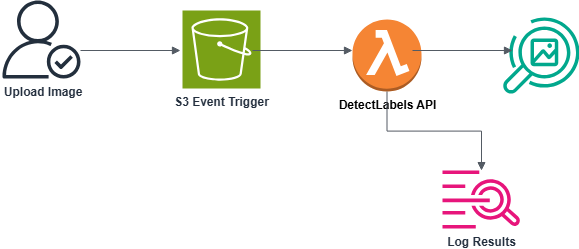

The diagram above was exported from draw.io. Its source (the exported page's mxGraphModel, read from the mxfile embedded in the PNG):
<mxGraphModel dx="1042" dy="562" grid="1" gridSize="10" guides="1" tooltips="1" connect="1" arrows="1" fold="1" page="1" pageScale="1" pageWidth="1654" pageHeight="2336" math="0" shadow="0">
  <root>
    <mxCell id="0" />
    <mxCell id="1" parent="0" />
    <mxCell id="WAHeD3odjpkfrlBWy8Zx-1" parent="1" style="sketch=0;outlineConnect=0;fontColor=#232F3E;gradientColor=none;fillColor=#232F3D;strokeColor=none;dashed=0;verticalLabelPosition=bottom;verticalAlign=top;align=center;html=1;fontSize=12;fontStyle=0;aspect=fixed;pointerEvents=1;shape=mxgraph.aws4.authenticated_user;" value="&lt;b&gt;&amp;nbsp;Upload Image&lt;/b&gt;" vertex="1">
      <mxGeometry height="78" width="78" x="190" y="200" as="geometry" />
    </mxCell>
    <mxCell id="WAHeD3odjpkfrlBWy8Zx-2" edge="1" parent="1" style="edgeStyle=orthogonalEdgeStyle;html=1;endArrow=block;elbow=vertical;startArrow=none;endFill=1;strokeColor=#545B64;rounded=0;" value="">
      <mxGeometry relative="1" width="100" as="geometry">
        <mxPoint x="268" y="250" as="sourcePoint" />
        <mxPoint x="368" y="250" as="targetPoint" />
      </mxGeometry>
    </mxCell>
    <mxCell id="WAHeD3odjpkfrlBWy8Zx-3" parent="1" style="sketch=0;points=[[0,0,0],[0.25,0,0],[0.5,0,0],[0.75,0,0],[1,0,0],[0,1,0],[0.25,1,0],[0.5,1,0],[0.75,1,0],[1,1,0],[0,0.25,0],[0,0.5,0],[0,0.75,0],[1,0.25,0],[1,0.5,0],[1,0.75,0]];outlineConnect=0;fontColor=#232F3E;fillColor=#7AA116;strokeColor=#ffffff;dashed=0;verticalLabelPosition=bottom;verticalAlign=top;align=center;html=1;fontSize=12;fontStyle=0;aspect=fixed;shape=mxgraph.aws4.resourceIcon;resIcon=mxgraph.aws4.s3;" value="&lt;b&gt;S3 Event Trigger&lt;/b&gt;" vertex="1">
      <mxGeometry height="78" width="78" x="370" y="210" as="geometry" />
    </mxCell>
    <mxCell id="WAHeD3odjpkfrlBWy8Zx-4" parent="1" style="outlineConnect=0;dashed=0;verticalLabelPosition=bottom;verticalAlign=top;align=center;html=1;shape=mxgraph.aws3.lambda_function;fillColor=#F58534;gradientColor=none;" value="&lt;b&gt;DetectLabels API&lt;/b&gt;" vertex="1">
      <mxGeometry height="72" width="69" x="540" y="219" as="geometry" />
    </mxCell>
    <mxCell id="WAHeD3odjpkfrlBWy8Zx-5" edge="1" parent="1" style="edgeStyle=orthogonalEdgeStyle;html=1;endArrow=block;elbow=vertical;startArrow=none;endFill=1;strokeColor=#545B64;rounded=0;" value="">
      <mxGeometry relative="1" width="100" as="geometry">
        <mxPoint x="440" y="250" as="sourcePoint" />
        <mxPoint x="540" y="250" as="targetPoint" />
      </mxGeometry>
    </mxCell>
    <mxCell id="WAHeD3odjpkfrlBWy8Zx-6" parent="1" style="sketch=0;outlineConnect=0;fontColor=#232F3E;gradientColor=none;fillColor=#01A88D;strokeColor=none;dashed=0;verticalLabelPosition=bottom;verticalAlign=top;align=center;html=1;fontSize=12;fontStyle=0;aspect=fixed;pointerEvents=1;shape=mxgraph.aws4.rekognition_image;" value="" vertex="1">
      <mxGeometry height="78" width="77" x="690" y="216" as="geometry" />
    </mxCell>
    <mxCell id="WAHeD3odjpkfrlBWy8Zx-7" parent="1" style="sketch=0;outlineConnect=0;fontColor=#232F3E;gradientColor=none;fillColor=#E7157B;strokeColor=none;dashed=0;verticalLabelPosition=bottom;verticalAlign=top;align=center;html=1;fontSize=12;fontStyle=0;aspect=fixed;pointerEvents=1;shape=mxgraph.aws4.cloudwatch_logs;" value="&lt;b&gt;Log Results&lt;/b&gt;" vertex="1">
      <mxGeometry height="58" width="78" x="630" y="370" as="geometry" />
    </mxCell>
    <mxCell id="WAHeD3odjpkfrlBWy8Zx-8" edge="1" parent="1" style="edgeStyle=orthogonalEdgeStyle;html=1;endArrow=block;elbow=vertical;startArrow=none;endFill=1;strokeColor=#545B64;rounded=0;" value="">
      <mxGeometry relative="1" width="100" as="geometry">
        <mxPoint x="600" y="250" as="sourcePoint" />
        <mxPoint x="700" y="250" as="targetPoint" />
      </mxGeometry>
    </mxCell>
    <mxCell id="WAHeD3odjpkfrlBWy8Zx-9" edge="1" parent="1" source="WAHeD3odjpkfrlBWy8Zx-4" style="edgeStyle=orthogonalEdgeStyle;html=1;endArrow=block;elbow=vertical;startArrow=none;endFill=1;strokeColor=#545B64;rounded=0;exitX=0.5;exitY=1;exitDx=0;exitDy=0;exitPerimeter=0;" target="WAHeD3odjpkfrlBWy8Zx-7" value="">
      <mxGeometry relative="1" width="100" as="geometry">
        <mxPoint x="509" y="320" as="sourcePoint" />
        <mxPoint x="609" y="320" as="targetPoint" />
      </mxGeometry>
    </mxCell>
  </root>
</mxGraphModel>